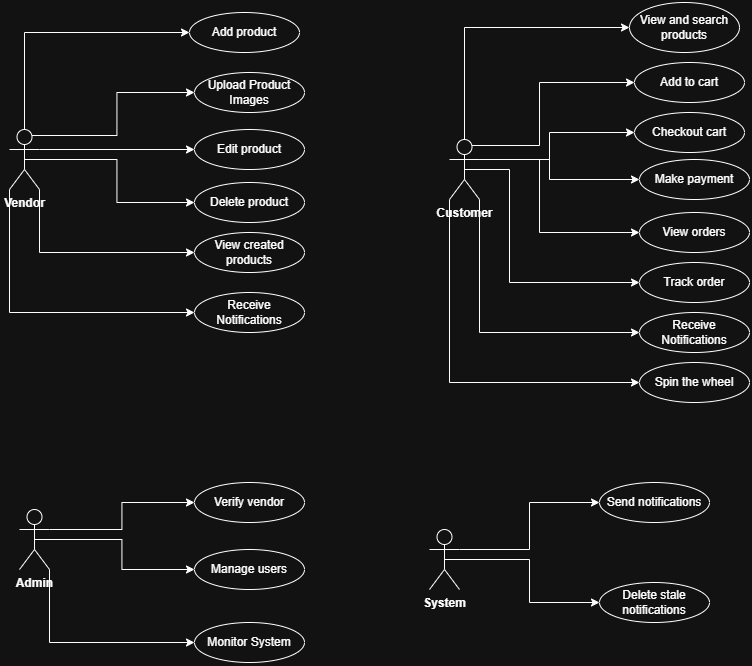

The diagram above was exported from draw.io. Its source (the exported page's mxGraphModel, read from the mxfile embedded in the PNG):
<mxGraphModel dx="1471" dy="753" grid="1" gridSize="10" guides="1" tooltips="1" connect="1" arrows="1" fold="1" page="1" pageScale="1" pageWidth="850" pageHeight="1100" math="0" shadow="0">
  <root>
    <mxCell id="0" />
    <mxCell id="1" parent="0" />
    <mxCell id="kDicLHJFddTmwxC2FydI-1" edge="1" parent="1" source="kDicLHJFddTmwxC2FydI-5" style="edgeStyle=orthogonalEdgeStyle;rounded=0;orthogonalLoop=1;jettySize=auto;html=1;exitX=0.5;exitY=0;exitDx=0;exitDy=0;exitPerimeter=0;entryX=0;entryY=0.5;entryDx=0;entryDy=0;" target="kDicLHJFddTmwxC2FydI-6">
      <mxGeometry relative="1" as="geometry" />
    </mxCell>
    <mxCell id="kDicLHJFddTmwxC2FydI-2" edge="1" parent="1" source="kDicLHJFddTmwxC2FydI-5" style="edgeStyle=orthogonalEdgeStyle;rounded=0;orthogonalLoop=1;jettySize=auto;html=1;exitX=1;exitY=0.3333333333333333;exitDx=0;exitDy=0;exitPerimeter=0;entryX=0;entryY=0.5;entryDx=0;entryDy=0;" target="kDicLHJFddTmwxC2FydI-9">
      <mxGeometry relative="1" as="geometry" />
    </mxCell>
    <mxCell id="kDicLHJFddTmwxC2FydI-3" edge="1" parent="1" source="kDicLHJFddTmwxC2FydI-5" style="edgeStyle=orthogonalEdgeStyle;rounded=0;orthogonalLoop=1;jettySize=auto;html=1;exitX=0;exitY=1;exitDx=0;exitDy=0;exitPerimeter=0;entryX=0;entryY=0.5;entryDx=0;entryDy=0;" target="kDicLHJFddTmwxC2FydI-37">
      <mxGeometry relative="1" as="geometry" />
    </mxCell>
    <mxCell id="kDicLHJFddTmwxC2FydI-4" edge="1" parent="1" source="kDicLHJFddTmwxC2FydI-5" style="edgeStyle=orthogonalEdgeStyle;rounded=0;orthogonalLoop=1;jettySize=auto;html=1;exitX=1;exitY=1;exitDx=0;exitDy=0;exitPerimeter=0;entryX=0;entryY=0.5;entryDx=0;entryDy=0;" target="kDicLHJFddTmwxC2FydI-11">
      <mxGeometry relative="1" as="geometry" />
    </mxCell>
    <mxCell id="kDicLHJFddTmwxC2FydI-15" edge="1" parent="1" source="kDicLHJFddTmwxC2FydI-5" style="edgeStyle=orthogonalEdgeStyle;rounded=0;orthogonalLoop=1;jettySize=auto;html=1;exitX=0.75;exitY=0.1;exitDx=0;exitDy=0;exitPerimeter=0;entryX=0;entryY=0.5;entryDx=0;entryDy=0;" target="kDicLHJFddTmwxC2FydI-16">
      <mxGeometry relative="1" as="geometry">
        <mxPoint x="410" y="173" as="targetPoint" />
      </mxGeometry>
    </mxCell>
    <mxCell id="kDicLHJFddTmwxC2FydI-41" edge="1" parent="1" source="kDicLHJFddTmwxC2FydI-5" style="edgeStyle=orthogonalEdgeStyle;rounded=0;orthogonalLoop=1;jettySize=auto;html=1;exitX=0.5;exitY=0.5;exitDx=0;exitDy=0;exitPerimeter=0;entryX=0;entryY=0.5;entryDx=0;entryDy=0;" target="kDicLHJFddTmwxC2FydI-8">
      <mxGeometry relative="1" as="geometry" />
    </mxCell>
    <mxCell id="kDicLHJFddTmwxC2FydI-5" parent="1" style="shape=umlActor;verticalLabelPosition=bottom;verticalAlign=top;html=1;" value="&lt;b&gt;Vendor&lt;/b&gt;" vertex="1">
      <mxGeometry height="60" width="30" x="30" y="167" as="geometry" />
    </mxCell>
    <mxCell id="kDicLHJFddTmwxC2FydI-6" parent="1" style="ellipse;whiteSpace=wrap;html=1;" value="&lt;div&gt;Add product&lt;/div&gt;" vertex="1">
      <mxGeometry height="40" width="110" x="210" y="50" as="geometry" />
    </mxCell>
    <mxCell id="kDicLHJFddTmwxC2FydI-8" parent="1" style="ellipse;whiteSpace=wrap;html=1;" value="&lt;div&gt;Delete product&lt;/div&gt;" vertex="1">
      <mxGeometry height="40" width="110" x="215" y="220" as="geometry" />
    </mxCell>
    <mxCell id="kDicLHJFddTmwxC2FydI-9" parent="1" style="ellipse;whiteSpace=wrap;html=1;" value="&lt;div&gt;Edit product&lt;/div&gt;" vertex="1">
      <mxGeometry height="40" width="110" x="215" y="167" as="geometry" />
    </mxCell>
    <mxCell id="kDicLHJFddTmwxC2FydI-11" parent="1" style="ellipse;whiteSpace=wrap;html=1;" value="&lt;div&gt;View created&lt;/div&gt;&lt;div&gt;products&lt;/div&gt;" vertex="1">
      <mxGeometry height="40" width="110" x="215" y="270" as="geometry" />
    </mxCell>
    <mxCell id="kDicLHJFddTmwxC2FydI-16" parent="1" style="ellipse;whiteSpace=wrap;html=1;" value="&lt;div&gt;Upload Product Images&lt;/div&gt;" vertex="1">
      <mxGeometry height="40" width="110" x="215" y="110" as="geometry" />
    </mxCell>
    <mxCell id="kDicLHJFddTmwxC2FydI-17" edge="1" parent="1" source="kDicLHJFddTmwxC2FydI-22" style="edgeStyle=orthogonalEdgeStyle;rounded=0;orthogonalLoop=1;jettySize=auto;html=1;exitX=0.5;exitY=0;exitDx=0;exitDy=0;exitPerimeter=0;entryX=0;entryY=0.5;entryDx=0;entryDy=0;" target="kDicLHJFddTmwxC2FydI-23">
      <mxGeometry relative="1" as="geometry" />
    </mxCell>
    <mxCell id="kDicLHJFddTmwxC2FydI-18" edge="1" parent="1" source="kDicLHJFddTmwxC2FydI-22" style="edgeStyle=orthogonalEdgeStyle;rounded=0;orthogonalLoop=1;jettySize=auto;html=1;exitX=1;exitY=0.3333333333333333;exitDx=0;exitDy=0;exitPerimeter=0;entryX=0;entryY=0.5;entryDx=0;entryDy=0;" target="kDicLHJFddTmwxC2FydI-25">
      <mxGeometry relative="1" as="geometry">
        <Array as="points">
          <mxPoint x="570" y="197" />
          <mxPoint x="570" y="170" />
        </Array>
      </mxGeometry>
    </mxCell>
    <mxCell id="kDicLHJFddTmwxC2FydI-21" edge="1" parent="1" source="kDicLHJFddTmwxC2FydI-22" style="edgeStyle=orthogonalEdgeStyle;rounded=0;orthogonalLoop=1;jettySize=auto;html=1;exitX=0.75;exitY=0.1;exitDx=0;exitDy=0;exitPerimeter=0;entryX=0;entryY=0.5;entryDx=0;entryDy=0;" target="kDicLHJFddTmwxC2FydI-26">
      <mxGeometry relative="1" as="geometry">
        <Array as="points">
          <mxPoint x="560" y="183" />
          <mxPoint x="560" y="120" />
        </Array>
        <mxPoint x="850" y="183" as="targetPoint" />
      </mxGeometry>
    </mxCell>
    <mxCell id="kDicLHJFddTmwxC2FydI-42" edge="1" parent="1" source="kDicLHJFddTmwxC2FydI-22" style="edgeStyle=orthogonalEdgeStyle;rounded=0;orthogonalLoop=1;jettySize=auto;html=1;exitX=1;exitY=0.3333333333333333;exitDx=0;exitDy=0;exitPerimeter=0;entryX=0;entryY=0.5;entryDx=0;entryDy=0;" target="kDicLHJFddTmwxC2FydI-24">
      <mxGeometry relative="1" as="geometry">
        <Array as="points">
          <mxPoint x="570" y="197" />
          <mxPoint x="570" y="217" />
        </Array>
      </mxGeometry>
    </mxCell>
    <mxCell id="kDicLHJFddTmwxC2FydI-43" edge="1" parent="1" source="kDicLHJFddTmwxC2FydI-22" style="edgeStyle=orthogonalEdgeStyle;rounded=0;orthogonalLoop=1;jettySize=auto;html=1;exitX=0;exitY=1;exitDx=0;exitDy=0;exitPerimeter=0;entryX=0;entryY=0.5;entryDx=0;entryDy=0;" target="kDicLHJFddTmwxC2FydI-34">
      <mxGeometry relative="1" as="geometry" />
    </mxCell>
    <mxCell id="kDicLHJFddTmwxC2FydI-44" edge="1" parent="1" source="kDicLHJFddTmwxC2FydI-22" style="edgeStyle=orthogonalEdgeStyle;rounded=0;orthogonalLoop=1;jettySize=auto;html=1;exitX=1;exitY=1;exitDx=0;exitDy=0;exitPerimeter=0;entryX=0;entryY=0.5;entryDx=0;entryDy=0;" target="kDicLHJFddTmwxC2FydI-36">
      <mxGeometry relative="1" as="geometry" />
    </mxCell>
    <mxCell id="kDicLHJFddTmwxC2FydI-45" edge="1" parent="1" source="kDicLHJFddTmwxC2FydI-22" style="edgeStyle=orthogonalEdgeStyle;rounded=0;orthogonalLoop=1;jettySize=auto;html=1;exitX=0.5;exitY=0.5;exitDx=0;exitDy=0;exitPerimeter=0;entryX=0;entryY=0.5;entryDx=0;entryDy=0;" target="kDicLHJFddTmwxC2FydI-33">
      <mxGeometry relative="1" as="geometry">
        <Array as="points">
          <mxPoint x="530" y="207" />
          <mxPoint x="530" y="320" />
        </Array>
      </mxGeometry>
    </mxCell>
    <mxCell id="kDicLHJFddTmwxC2FydI-46" edge="1" parent="1" source="kDicLHJFddTmwxC2FydI-22" style="edgeStyle=orthogonalEdgeStyle;rounded=0;orthogonalLoop=1;jettySize=auto;html=1;exitX=1;exitY=0.3333333333333333;exitDx=0;exitDy=0;exitPerimeter=0;entryX=0;entryY=0.5;entryDx=0;entryDy=0;" target="kDicLHJFddTmwxC2FydI-31">
      <mxGeometry relative="1" as="geometry">
        <Array as="points">
          <mxPoint x="560" y="197" />
          <mxPoint x="560" y="270" />
        </Array>
      </mxGeometry>
    </mxCell>
    <mxCell id="kDicLHJFddTmwxC2FydI-22" parent="1" style="shape=umlActor;verticalLabelPosition=bottom;verticalAlign=top;html=1;" value="&lt;b&gt;Customer&lt;/b&gt;" vertex="1">
      <mxGeometry height="60" width="30" x="470" y="177" as="geometry" />
    </mxCell>
    <mxCell id="kDicLHJFddTmwxC2FydI-23" parent="1" style="ellipse;whiteSpace=wrap;html=1;" value="&lt;div&gt;View and search&lt;/div&gt;&lt;div&gt;products&lt;/div&gt;" vertex="1">
      <mxGeometry height="50" width="110" x="650" y="40" as="geometry" />
    </mxCell>
    <mxCell id="kDicLHJFddTmwxC2FydI-24" parent="1" style="ellipse;whiteSpace=wrap;html=1;" value="&lt;div&gt;Make payment&lt;/div&gt;" vertex="1">
      <mxGeometry height="40" width="110" x="660" y="197" as="geometry" />
    </mxCell>
    <mxCell id="kDicLHJFddTmwxC2FydI-25" parent="1" style="ellipse;whiteSpace=wrap;html=1;" value="&lt;div&gt;Checkout cart&lt;/div&gt;" vertex="1">
      <mxGeometry height="40" width="110" x="655" y="150" as="geometry" />
    </mxCell>
    <mxCell id="kDicLHJFddTmwxC2FydI-26" parent="1" style="ellipse;whiteSpace=wrap;html=1;" value="&lt;div&gt;Add to cart&lt;/div&gt;" vertex="1">
      <mxGeometry height="40" width="110" x="655" y="100" as="geometry" />
    </mxCell>
    <mxCell id="kDicLHJFddTmwxC2FydI-31" parent="1" style="ellipse;whiteSpace=wrap;html=1;" value="&lt;div&gt;View orders&lt;/div&gt;" vertex="1">
      <mxGeometry height="40" width="110" x="660" y="250" as="geometry" />
    </mxCell>
    <mxCell id="kDicLHJFddTmwxC2FydI-33" parent="1" style="ellipse;whiteSpace=wrap;html=1;" value="&lt;div&gt;Track order&lt;/div&gt;" vertex="1">
      <mxGeometry height="40" width="110" x="660" y="300" as="geometry" />
    </mxCell>
    <mxCell id="kDicLHJFddTmwxC2FydI-34" parent="1" style="ellipse;whiteSpace=wrap;html=1;" value="&lt;div&gt;Spin the wheel&lt;/div&gt;" vertex="1">
      <mxGeometry height="40" width="110" x="660" y="400" as="geometry" />
    </mxCell>
    <mxCell id="kDicLHJFddTmwxC2FydI-36" parent="1" style="ellipse;whiteSpace=wrap;html=1;" value="&lt;div&gt;Receive Notifications&lt;/div&gt;" vertex="1">
      <mxGeometry height="40" width="110" x="660" y="350" as="geometry" />
    </mxCell>
    <mxCell id="kDicLHJFddTmwxC2FydI-37" parent="1" style="ellipse;whiteSpace=wrap;html=1;" value="&lt;div&gt;Receive Notifications&lt;/div&gt;" vertex="1">
      <mxGeometry height="40" width="110" x="215" y="330" as="geometry" />
    </mxCell>
    <mxCell id="kDicLHJFddTmwxC2FydI-48" edge="1" parent="1" source="kDicLHJFddTmwxC2FydI-53" style="edgeStyle=orthogonalEdgeStyle;rounded=0;orthogonalLoop=1;jettySize=auto;html=1;exitX=1;exitY=0.3333333333333333;exitDx=0;exitDy=0;exitPerimeter=0;entryX=0;entryY=0.5;entryDx=0;entryDy=0;" target="kDicLHJFddTmwxC2FydI-54">
      <mxGeometry relative="1" as="geometry" />
    </mxCell>
    <mxCell id="kDicLHJFddTmwxC2FydI-77" edge="1" parent="1" source="kDicLHJFddTmwxC2FydI-53" style="edgeStyle=orthogonalEdgeStyle;rounded=0;orthogonalLoop=1;jettySize=auto;html=1;exitX=0.5;exitY=0.5;exitDx=0;exitDy=0;exitPerimeter=0;entryX=0;entryY=0.5;entryDx=0;entryDy=0;" target="kDicLHJFddTmwxC2FydI-58">
      <mxGeometry relative="1" as="geometry" />
    </mxCell>
    <mxCell id="kDicLHJFddTmwxC2FydI-78" edge="1" parent="1" source="kDicLHJFddTmwxC2FydI-53" style="edgeStyle=orthogonalEdgeStyle;rounded=0;orthogonalLoop=1;jettySize=auto;html=1;exitX=1;exitY=1;exitDx=0;exitDy=0;exitPerimeter=0;entryX=0;entryY=0.5;entryDx=0;entryDy=0;" target="kDicLHJFddTmwxC2FydI-56">
      <mxGeometry relative="1" as="geometry" />
    </mxCell>
    <mxCell id="kDicLHJFddTmwxC2FydI-53" parent="1" style="shape=umlActor;verticalLabelPosition=bottom;verticalAlign=top;html=1;" value="&lt;b&gt;Admin&lt;/b&gt;" vertex="1">
      <mxGeometry height="60" width="30" x="40" y="547" as="geometry" />
    </mxCell>
    <mxCell id="kDicLHJFddTmwxC2FydI-54" parent="1" style="ellipse;whiteSpace=wrap;html=1;" value="&lt;div&gt;Verify vendor&lt;/div&gt;" vertex="1">
      <mxGeometry height="40" width="110" x="215" y="520" as="geometry" />
    </mxCell>
    <mxCell id="kDicLHJFddTmwxC2FydI-56" parent="1" style="ellipse;whiteSpace=wrap;html=1;" value="&lt;div&gt;Monitor System&lt;/div&gt;" vertex="1">
      <mxGeometry height="40" width="110" x="215" y="660" as="geometry" />
    </mxCell>
    <mxCell id="kDicLHJFddTmwxC2FydI-58" parent="1" style="ellipse;whiteSpace=wrap;html=1;" value="&lt;div&gt;Manage users&lt;/div&gt;" vertex="1">
      <mxGeometry height="40" width="110" x="215" y="587" as="geometry" />
    </mxCell>
    <mxCell id="kDicLHJFddTmwxC2FydI-75" edge="1" parent="1" source="kDicLHJFddTmwxC2FydI-66" style="edgeStyle=orthogonalEdgeStyle;rounded=0;orthogonalLoop=1;jettySize=auto;html=1;exitX=1;exitY=0.3333333333333333;exitDx=0;exitDy=0;exitPerimeter=0;entryX=0;entryY=0.5;entryDx=0;entryDy=0;" target="kDicLHJFddTmwxC2FydI-67">
      <mxGeometry relative="1" as="geometry" />
    </mxCell>
    <mxCell id="kDicLHJFddTmwxC2FydI-76" edge="1" parent="1" source="kDicLHJFddTmwxC2FydI-66" style="edgeStyle=orthogonalEdgeStyle;rounded=0;orthogonalLoop=1;jettySize=auto;html=1;exitX=0.5;exitY=0.5;exitDx=0;exitDy=0;exitPerimeter=0;entryX=0;entryY=0.5;entryDx=0;entryDy=0;" target="kDicLHJFddTmwxC2FydI-71">
      <mxGeometry relative="1" as="geometry" />
    </mxCell>
    <mxCell id="kDicLHJFddTmwxC2FydI-66" parent="1" style="shape=umlActor;verticalLabelPosition=bottom;verticalAlign=top;html=1;" value="&lt;b&gt;System&lt;/b&gt;" vertex="1">
      <mxGeometry height="60" width="30" x="450" y="567" as="geometry" />
    </mxCell>
    <mxCell id="kDicLHJFddTmwxC2FydI-67" parent="1" style="ellipse;whiteSpace=wrap;html=1;" value="&lt;div&gt;Send notifications&lt;/div&gt;" vertex="1">
      <mxGeometry height="40" width="110" x="620" y="520" as="geometry" />
    </mxCell>
    <mxCell id="kDicLHJFddTmwxC2FydI-71" parent="1" style="ellipse;whiteSpace=wrap;html=1;" value="&lt;div&gt;Delete stale notifications&lt;/div&gt;" vertex="1">
      <mxGeometry height="40" width="110" x="620" y="620" as="geometry" />
    </mxCell>
  </root>
</mxGraphModel>